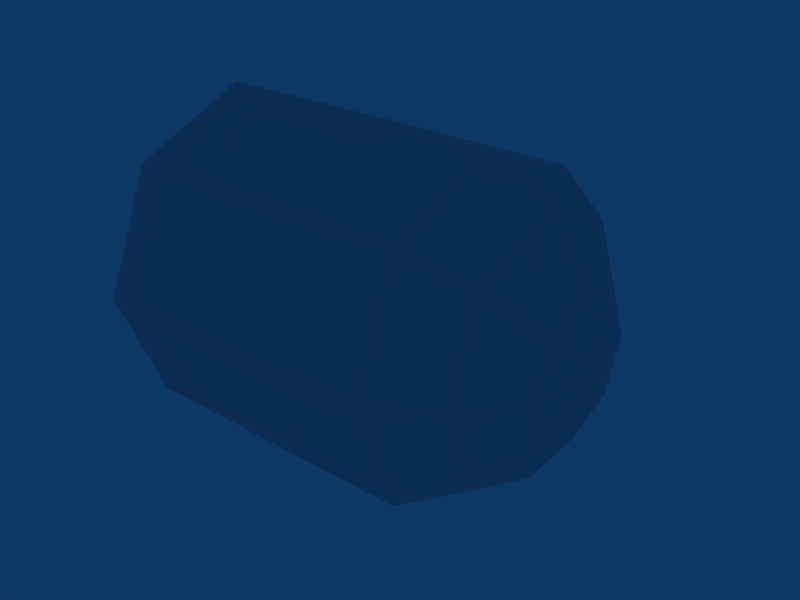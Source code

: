 # Source: minibullet.blend  (saved by Blender 2.49.2; exported with 4.5.12 LTS)
import bpy
from mathutils import Matrix  # noqa: F401  (used for matrix-valued properties, if any)

bpy.ops.wm.read_factory_settings(use_empty=True)
scene = bpy.context.scene
scene.name = 'Scene'

# ---- collections
col_collection_1 = bpy.data.collections.new('Collection 1'); scene.collection.children.link(col_collection_1)

# ---- world
world_world = bpy.data.worlds.new('World'); scene.world = world_world
world_world.color = (0.05656, 0.2208, 0.4)
world_world.use_sun_shadow = False
world_world.sun_shadow_jitter_overblur = 0.0
world_world.cycles.sampling_method = 'MANUAL'
world_world.cycles.sample_map_resolution = 256

# ---- meshes
me_sphere_001 = bpy.data.meshes.new('Sphere.001')
me_sphere_001.from_pydata([(2.349, 1.064e-09, -0.4168), (2.112, 1.064e-09, -0.7702), (1.759, 1.064e-09, -1.006), (3.179e-08, 0.0, -1.0), (5.339e-08, 0.7071, -0.7071), (1.759, 0.7116, -0.7116), (2.112, 0.5446, -0.5446), (2.349, 0.2947, -0.2947), (2.431, 1.064e-09, 8.008e-08), (2.349, 0.4168, 1.143e-07), (2.112, 0.7702, 1.114e-07), (1.759, 1.006, 1.176e-07), (-6.364e-15, 1.0, 8.429e-08), (-5.339e-08, 0.7071, 0.7071), (1.759, 0.7116, 0.7116), (2.112, 0.5446, 0.5446), (2.349, 0.2947, 0.2947), (2.349, -8.537e-08, 0.4168), (2.112, -1.232e-07, 0.7702), (1.759, -1.791e-07, 1.006), (-7.55e-08, -1.686e-07, 1.0), (-0.006797, -1.068e-07, 3.127e-08), (-5.339e-08, -0.7071, 0.7071), (1.759, -0.7116, 0.7116), (2.112, -0.5446, 0.5446), (2.349, -0.2947, 0.2947), (2.349, -0.4168, -5.851e-08), (2.112, -0.7702, -1.371e-07), (1.759, -1.006, -2.426e-07), (1.909e-14, -1.0, -2.529e-07), (5.339e-08, -0.7071, -0.7071), (1.759, -0.7116, -0.7116), (2.112, -0.5446, -0.5446), (2.349, -0.2947, -0.2947)], [], [(3, 4, 5, 2), (2, 5, 6, 1), (7, 0, 1, 6), (0, 7, 8), (7, 9, 8), (6, 10, 9, 7), (5, 11, 10, 6), (4, 12, 11, 5), (12, 13, 14, 11), (11, 14, 15, 10), (10, 15, 16, 9), (9, 16, 8), (16, 17, 8), (15, 18, 17, 16), (14, 19, 18, 15), (13, 20, 19, 14), (20, 22, 23, 19), (19, 23, 24, 18), (18, 24, 25, 17), (17, 25, 8), (25, 26, 8), (24, 27, 26, 25), (23, 28, 27, 24), (22, 29, 28, 23), (29, 30, 31, 28), (28, 31, 32, 27), (27, 32, 33, 26), (26, 33, 8), (33, 0, 8), (0, 33, 32, 1), (31, 2, 1, 32), (30, 3, 2, 31), (13, 21, 20), (12, 21, 13), (4, 21, 12), (3, 21, 4), (3, 30, 21), (21, 30, 29), (21, 29, 22), (20, 21, 22)])
_uv = me_sphere_001.uv_layers.new(name='UVTex')
_uv.uv.foreach_set('vector', [0.7516, 0.4682, 0.7506, 0.7182, 0.5677, 0.5998, 0.5839, 0.4823, 0.5839, 0.4823, 0.5677, 0.5998, 0.5452, 0.5675, 0.5569, 0.4871, 0.5232, 0.5331, 0.5293, 0.4923, 0.5569, 0.4871, 0.5452, 0.5675, 0.5293, 0.4923, 0.5232, 0.5331, 0.5015, 0.4978, 0.5232, 0.5331, 0.5043, 0.5534, 0.5015, 0.4978, 0.5452, 0.5675, 0.5072, 0.6085, 0.5043, 0.5534, 0.5232, 0.5331, 0.5677, 0.5998, 0.5105, 0.6623, 0.5072, 0.6085, 0.5452, 0.5675, 0.7506, 0.7182, 0.7406, 0.9681, 0.5105, 0.6623, 0.5677, 0.5998, 0.7406, 0.9681, 0.2528, 0.7818, 0.4463, 0.6235, 0.5105, 0.6623, 0.5105, 0.6623, 0.4463, 0.6235, 0.4654, 0.5833, 0.5072, 0.6085, 0.5072, 0.6085, 0.4654, 0.5833, 0.4837, 0.541, 0.5043, 0.5534, 0.5043, 0.5534, 0.4837, 0.541, 0.5015, 0.4978, 0.4837, 0.541, 0.4736, 0.5034, 0.5015, 0.4978, 0.4654, 0.5833, 0.4461, 0.5088, 0.4736, 0.5034, 0.4837, 0.541, 0.4463, 0.6235, 0.4191, 0.5139, 0.4461, 0.5088, 0.4654, 0.5833, 0.2528, 0.7818, 0.2516, 0.5318, 0.4191, 0.5139, 0.4463, 0.6235, 0.2516, 0.5318, 0.2506, 0.2818, 0.435, 0.3962, 0.4191, 0.5139, 0.4191, 0.5139, 0.435, 0.3962, 0.4576, 0.4283, 0.4461, 0.5088, 0.4461, 0.5088, 0.4576, 0.4283, 0.4797, 0.4625, 0.4736, 0.5034, 0.4736, 0.5034, 0.4797, 0.4625, 0.5015, 0.4978, 0.4797, 0.4625, 0.4986, 0.4422, 0.5015, 0.4978, 0.4576, 0.4283, 0.4957, 0.3871, 0.4986, 0.4422, 0.4797, 0.4625, 0.435, 0.3962, 0.4924, 0.3333, 0.4957, 0.3871, 0.4576, 0.4283, 0.2506, 0.2818, 0.2406, 0.03186, 0.4924, 0.3333, 0.435, 0.3962, 0.9281, 0.08264, 0.7528, 0.2182, 0.5569, 0.3724, 0.4924, 0.3333, 0.4924, 0.3333, 0.5569, 0.3724, 0.5376, 0.4124, 0.4957, 0.3871, 0.4957, 0.3871, 0.5376, 0.4124, 0.5193, 0.4546, 0.4986, 0.4422, 0.4986, 0.4422, 0.5193, 0.4546, 0.5015, 0.4978, 0.5193, 0.4546, 0.5293, 0.4923, 0.5015, 0.4978, 0.5293, 0.4923, 0.5193, 0.4546, 0.5376, 0.4124, 0.5569, 0.4871, 0.5569, 0.3724, 0.5839, 0.4823, 0.5569, 0.4871, 0.5376, 0.4124, 0.7528, 0.2182, 0.7516, 0.4682, 0.5839, 0.4823, 0.5569, 0.3724, 0.2528, 0.7818, 0.001466, 0.5022, 0.2516, 0.5318, 0.7406, 0.9681, 1.001, 0.5022, 0.2528, 0.7818, 0.7506, 0.7182, 1.001, 0.5022, 0.7406, 0.9681, 0.7516, 0.4682, 1.001, 0.5022, 0.7506, 0.7182, 0.7516, 0.4682, 0.7528, 0.2182, 1.001, 0.5022, 1.001, 0.5022, 0.7528, 0.2182, 0.9281, 0.08264, 0.001466, 0.5022, 0.2406, 0.03186, 0.2506, 0.2818, 0.2516, 0.5318, 0.001466, 0.5022, 0.2506, 0.2818])
me_sphere_001.use_remesh_preserve_volume = False
me_sphere_001.use_remesh_preserve_attributes = False
me_sphere_001.use_mirror_vertex_groups = False
me_sphere_001.update()

# ---- objects
ob_sphere = bpy.data.objects.new('Sphere', me_sphere_001)

# ---- transforms, parenting, visibility, modifiers, constraints
ob_sphere.location = (0.0, 0.0, 0.0)
ob_sphere.lock_rotations_4d = False
ob_sphere.empty_display_type = 'ARROWS'
ob_sphere.lineart.crease_threshold = 0.0

# ---- collection membership
col_collection_1.objects.link(ob_sphere)

# ---- scene / render settings (as saved in the file)
scene.frame_start = 1; scene.frame_end = 250; scene.frame_set(1)
scene.render.engine = 'BLENDER_EEVEE_NEXT'
scene.render.image_settings.file_format = 'JPEG'
scene.render.image_settings.color_mode = 'RGB'
scene.render.image_settings.compression = 90
scene.render.resolution_x = 800
scene.render.resolution_y = 600
scene.render.pixel_aspect_x = 100.0
scene.render.pixel_aspect_y = 100.0
scene.render.fps = 25
scene.render.dither_intensity = 0.0
scene.render.use_compositing = False
scene.render.use_sequencer = False
scene.render.bake_margin = 2
scene.render.bake_bias = 0.0
scene.render.use_stamp_time = False
scene.render.use_stamp_date = False
scene.render.use_stamp_frame = False
scene.render.use_stamp_camera = False
scene.render.use_stamp_scene = False
scene.render.use_stamp_filename = False
scene.render.use_stamp_render_time = False
scene.render.stamp_font_size = 0
scene.cycles.use_denoising = False
scene.cycles.samples = 10
scene.cycles.sampling_pattern = 'TABULATED_SOBOL'
scene.cycles.light_sampling_threshold = 0.0
scene.cycles.use_adaptive_sampling = False
scene.cycles.use_light_tree = False
scene.cycles.blur_glossy = 0.0
scene.cycles.volume_bounces = 1
scene.cycles.pixel_filter_type = 'GAUSSIAN'
scene.cycles.sample_clamp_indirect = 0.0
scene.view_settings.view_transform = 'Raw'
bpy.context.view_layer.update()

# ---- added for rendering (the .blend has no active camera): camera
cam_auto = bpy.data.cameras.new('AutoCamera')
cam_auto.lens = 50.0
cam_auto.sensor_width = 36.0
cam_auto.clip_end = 1000.0
ob_auto_camera = bpy.data.objects.new('AutoCamera', cam_auto)
scene.collection.objects.link(ob_auto_camera)
ob_auto_camera.location = (4.67998, -4.16117, 2.77411)
ob_auto_camera.rotation_euler = (1.09748, -7.21219e-08, 0.694738)
scene.camera = ob_auto_camera
bpy.context.view_layer.update()
